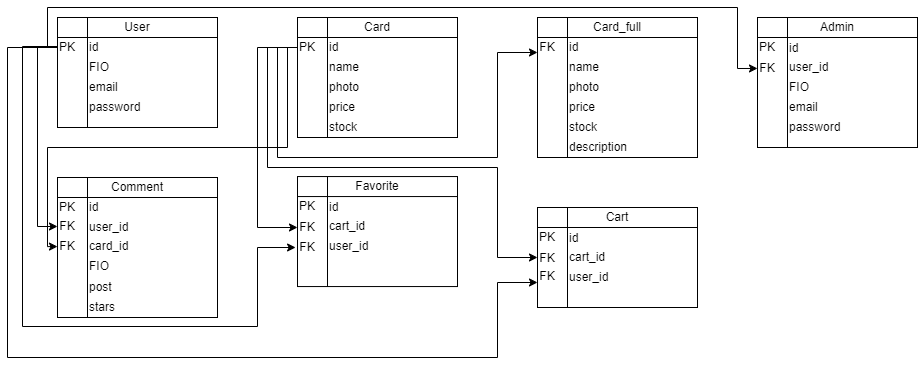

The diagram above was exported from draw.io. Its source (the exported page's mxGraphModel, read from the mxfile embedded in the PNG):
<mxGraphModel dx="1345" dy="723" grid="1" gridSize="10" guides="1" tooltips="1" connect="1" arrows="1" fold="1" page="1" pageScale="1" pageWidth="1169" pageHeight="827" math="0" shadow="0">
  <root>
    <mxCell id="WIyWlLk6GJQsqaUBKTNV-0" />
    <mxCell id="WIyWlLk6GJQsqaUBKTNV-1" parent="WIyWlLk6GJQsqaUBKTNV-0" />
    <mxCell id="ef22glZJZaBFCXYBnYy9-0" value="" style="shape=internalStorage;whiteSpace=wrap;html=1;backgroundOutline=1;dx=30;dy=20;" vertex="1" parent="WIyWlLk6GJQsqaUBKTNV-1">
      <mxGeometry x="80" y="40" width="160" height="110" as="geometry" />
    </mxCell>
    <mxCell id="ef22glZJZaBFCXYBnYy9-1" value="User" style="text;html=1;align=center;verticalAlign=middle;whiteSpace=wrap;rounded=0;" vertex="1" parent="WIyWlLk6GJQsqaUBKTNV-1">
      <mxGeometry x="130" y="40" width="60" height="20" as="geometry" />
    </mxCell>
    <mxCell id="ef22glZJZaBFCXYBnYy9-2" value="id" style="text;html=1;align=left;verticalAlign=middle;whiteSpace=wrap;rounded=0;" vertex="1" parent="WIyWlLk6GJQsqaUBKTNV-1">
      <mxGeometry x="110" y="60" width="130" height="20" as="geometry" />
    </mxCell>
    <mxCell id="ef22glZJZaBFCXYBnYy9-3" value="FIO" style="text;html=1;align=left;verticalAlign=middle;whiteSpace=wrap;rounded=0;" vertex="1" parent="WIyWlLk6GJQsqaUBKTNV-1">
      <mxGeometry x="110" y="80" width="130" height="20" as="geometry" />
    </mxCell>
    <mxCell id="ef22glZJZaBFCXYBnYy9-4" value="email" style="text;html=1;align=left;verticalAlign=middle;whiteSpace=wrap;rounded=0;" vertex="1" parent="WIyWlLk6GJQsqaUBKTNV-1">
      <mxGeometry x="110" y="100" width="130" height="20" as="geometry" />
    </mxCell>
    <mxCell id="ef22glZJZaBFCXYBnYy9-5" value="password" style="text;html=1;align=left;verticalAlign=middle;whiteSpace=wrap;rounded=0;" vertex="1" parent="WIyWlLk6GJQsqaUBKTNV-1">
      <mxGeometry x="110" y="120" width="130" height="20" as="geometry" />
    </mxCell>
    <mxCell id="ef22glZJZaBFCXYBnYy9-6" style="edgeStyle=orthogonalEdgeStyle;rounded=0;orthogonalLoop=1;jettySize=auto;html=1;exitX=0.5;exitY=1;exitDx=0;exitDy=0;" edge="1" parent="WIyWlLk6GJQsqaUBKTNV-1" source="ef22glZJZaBFCXYBnYy9-0" target="ef22glZJZaBFCXYBnYy9-0">
      <mxGeometry relative="1" as="geometry" />
    </mxCell>
    <mxCell id="ef22glZJZaBFCXYBnYy9-68" style="edgeStyle=orthogonalEdgeStyle;rounded=0;orthogonalLoop=1;jettySize=auto;html=1;exitX=0;exitY=0.5;exitDx=0;exitDy=0;" edge="1" parent="WIyWlLk6GJQsqaUBKTNV-1" source="ef22glZJZaBFCXYBnYy9-7" target="ef22glZJZaBFCXYBnYy9-49">
      <mxGeometry relative="1" as="geometry">
        <Array as="points">
          <mxPoint x="60" y="70" />
          <mxPoint x="60" y="249" />
        </Array>
      </mxGeometry>
    </mxCell>
    <mxCell id="ef22glZJZaBFCXYBnYy9-72" style="edgeStyle=orthogonalEdgeStyle;rounded=0;orthogonalLoop=1;jettySize=auto;html=1;exitX=0;exitY=0.5;exitDx=0;exitDy=0;entryX=0;entryY=0.75;entryDx=0;entryDy=0;" edge="1" parent="WIyWlLk6GJQsqaUBKTNV-1" source="ef22glZJZaBFCXYBnYy9-7" target="ef22glZJZaBFCXYBnYy9-50">
      <mxGeometry relative="1" as="geometry">
        <Array as="points">
          <mxPoint x="30" y="70" />
          <mxPoint x="30" y="380" />
          <mxPoint x="520" y="380" />
          <mxPoint x="520" y="305" />
        </Array>
      </mxGeometry>
    </mxCell>
    <mxCell id="ef22glZJZaBFCXYBnYy9-84" style="edgeStyle=orthogonalEdgeStyle;rounded=0;orthogonalLoop=1;jettySize=auto;html=1;exitX=0;exitY=0.5;exitDx=0;exitDy=0;entryX=0;entryY=0.5;entryDx=0;entryDy=0;" edge="1" parent="WIyWlLk6GJQsqaUBKTNV-1" source="ef22glZJZaBFCXYBnYy9-7" target="ef22glZJZaBFCXYBnYy9-83">
      <mxGeometry relative="1" as="geometry">
        <Array as="points">
          <mxPoint x="70" y="70" />
          <mxPoint x="70" y="30" />
          <mxPoint x="760" y="30" />
          <mxPoint x="760" y="91" />
        </Array>
      </mxGeometry>
    </mxCell>
    <mxCell id="ef22glZJZaBFCXYBnYy9-7" value="PK" style="text;html=1;align=center;verticalAlign=middle;whiteSpace=wrap;rounded=0;" vertex="1" parent="WIyWlLk6GJQsqaUBKTNV-1">
      <mxGeometry x="80" y="60" width="20" height="20" as="geometry" />
    </mxCell>
    <mxCell id="ef22glZJZaBFCXYBnYy9-9" value="" style="shape=internalStorage;whiteSpace=wrap;html=1;backgroundOutline=1;dx=30;dy=20;" vertex="1" parent="WIyWlLk6GJQsqaUBKTNV-1">
      <mxGeometry x="320" y="40" width="160" height="120" as="geometry" />
    </mxCell>
    <mxCell id="ef22glZJZaBFCXYBnYy9-10" value="Card" style="text;html=1;align=center;verticalAlign=middle;whiteSpace=wrap;rounded=0;" vertex="1" parent="WIyWlLk6GJQsqaUBKTNV-1">
      <mxGeometry x="370" y="40" width="60" height="20" as="geometry" />
    </mxCell>
    <mxCell id="ef22glZJZaBFCXYBnYy9-11" value="id" style="text;html=1;align=left;verticalAlign=middle;whiteSpace=wrap;rounded=0;" vertex="1" parent="WIyWlLk6GJQsqaUBKTNV-1">
      <mxGeometry x="350" y="60" width="130" height="20" as="geometry" />
    </mxCell>
    <mxCell id="ef22glZJZaBFCXYBnYy9-12" value="name" style="text;html=1;align=left;verticalAlign=middle;whiteSpace=wrap;rounded=0;" vertex="1" parent="WIyWlLk6GJQsqaUBKTNV-1">
      <mxGeometry x="350" y="80" width="130" height="20" as="geometry" />
    </mxCell>
    <mxCell id="ef22glZJZaBFCXYBnYy9-13" value="photo" style="text;html=1;align=left;verticalAlign=middle;whiteSpace=wrap;rounded=0;" vertex="1" parent="WIyWlLk6GJQsqaUBKTNV-1">
      <mxGeometry x="350" y="100" width="130" height="20" as="geometry" />
    </mxCell>
    <mxCell id="ef22glZJZaBFCXYBnYy9-15" style="edgeStyle=orthogonalEdgeStyle;rounded=0;orthogonalLoop=1;jettySize=auto;html=1;exitX=0.5;exitY=1;exitDx=0;exitDy=0;" edge="1" parent="WIyWlLk6GJQsqaUBKTNV-1" source="ef22glZJZaBFCXYBnYy9-9" target="ef22glZJZaBFCXYBnYy9-9">
      <mxGeometry relative="1" as="geometry" />
    </mxCell>
    <mxCell id="ef22glZJZaBFCXYBnYy9-67" style="edgeStyle=orthogonalEdgeStyle;rounded=0;orthogonalLoop=1;jettySize=auto;html=1;exitX=0;exitY=0.5;exitDx=0;exitDy=0;entryX=0;entryY=0.25;entryDx=0;entryDy=0;" edge="1" parent="WIyWlLk6GJQsqaUBKTNV-1" source="ef22glZJZaBFCXYBnYy9-16" target="ef22glZJZaBFCXYBnYy9-20">
      <mxGeometry relative="1" as="geometry">
        <Array as="points">
          <mxPoint x="300" y="70" />
          <mxPoint x="300" y="180" />
          <mxPoint x="520" y="180" />
          <mxPoint x="520" y="75" />
        </Array>
      </mxGeometry>
    </mxCell>
    <mxCell id="ef22glZJZaBFCXYBnYy9-77" style="edgeStyle=orthogonalEdgeStyle;rounded=0;orthogonalLoop=1;jettySize=auto;html=1;exitX=0;exitY=0.5;exitDx=0;exitDy=0;entryX=0;entryY=0.5;entryDx=0;entryDy=0;" edge="1" parent="WIyWlLk6GJQsqaUBKTNV-1" source="ef22glZJZaBFCXYBnYy9-16" target="ef22glZJZaBFCXYBnYy9-76">
      <mxGeometry relative="1" as="geometry">
        <Array as="points">
          <mxPoint x="280" y="70" />
          <mxPoint x="280" y="250" />
        </Array>
      </mxGeometry>
    </mxCell>
    <mxCell id="ef22glZJZaBFCXYBnYy9-78" style="edgeStyle=orthogonalEdgeStyle;rounded=0;orthogonalLoop=1;jettySize=auto;html=1;exitX=0;exitY=0.5;exitDx=0;exitDy=0;entryX=0;entryY=0.5;entryDx=0;entryDy=0;" edge="1" parent="WIyWlLk6GJQsqaUBKTNV-1" source="ef22glZJZaBFCXYBnYy9-16" target="ef22glZJZaBFCXYBnYy9-50">
      <mxGeometry relative="1" as="geometry">
        <Array as="points">
          <mxPoint x="290" y="70" />
          <mxPoint x="290" y="190" />
          <mxPoint x="520" y="190" />
          <mxPoint x="520" y="280" />
        </Array>
      </mxGeometry>
    </mxCell>
    <mxCell id="ef22glZJZaBFCXYBnYy9-81" style="edgeStyle=orthogonalEdgeStyle;rounded=0;orthogonalLoop=1;jettySize=auto;html=1;exitX=0;exitY=0.5;exitDx=0;exitDy=0;entryX=0;entryY=0.5;entryDx=0;entryDy=0;" edge="1" parent="WIyWlLk6GJQsqaUBKTNV-1" source="ef22glZJZaBFCXYBnYy9-16" target="ef22glZJZaBFCXYBnYy9-80">
      <mxGeometry relative="1" as="geometry">
        <Array as="points">
          <mxPoint x="310" y="70" />
          <mxPoint x="310" y="170" />
          <mxPoint x="70" y="170" />
          <mxPoint x="70" y="269" />
        </Array>
      </mxGeometry>
    </mxCell>
    <mxCell id="ef22glZJZaBFCXYBnYy9-16" value="PK" style="text;html=1;align=center;verticalAlign=middle;whiteSpace=wrap;rounded=0;" vertex="1" parent="WIyWlLk6GJQsqaUBKTNV-1">
      <mxGeometry x="320" y="60" width="20" height="20" as="geometry" />
    </mxCell>
    <mxCell id="ef22glZJZaBFCXYBnYy9-17" value="price" style="text;html=1;align=left;verticalAlign=middle;whiteSpace=wrap;rounded=0;" vertex="1" parent="WIyWlLk6GJQsqaUBKTNV-1">
      <mxGeometry x="350" y="120" width="130" height="20" as="geometry" />
    </mxCell>
    <mxCell id="ef22glZJZaBFCXYBnYy9-18" value="stock" style="text;html=1;align=left;verticalAlign=middle;whiteSpace=wrap;rounded=0;" vertex="1" parent="WIyWlLk6GJQsqaUBKTNV-1">
      <mxGeometry x="350" y="140" width="130" height="20" as="geometry" />
    </mxCell>
    <mxCell id="ef22glZJZaBFCXYBnYy9-20" value="" style="shape=internalStorage;whiteSpace=wrap;html=1;backgroundOutline=1;dx=30;dy=20;" vertex="1" parent="WIyWlLk6GJQsqaUBKTNV-1">
      <mxGeometry x="560" y="40" width="160" height="140" as="geometry" />
    </mxCell>
    <mxCell id="ef22glZJZaBFCXYBnYy9-21" value="Card_full" style="text;html=1;align=center;verticalAlign=middle;whiteSpace=wrap;rounded=0;" vertex="1" parent="WIyWlLk6GJQsqaUBKTNV-1">
      <mxGeometry x="610" y="40" width="60" height="20" as="geometry" />
    </mxCell>
    <mxCell id="ef22glZJZaBFCXYBnYy9-22" value="id" style="text;html=1;align=left;verticalAlign=middle;whiteSpace=wrap;rounded=0;" vertex="1" parent="WIyWlLk6GJQsqaUBKTNV-1">
      <mxGeometry x="590" y="60" width="130" height="20" as="geometry" />
    </mxCell>
    <mxCell id="ef22glZJZaBFCXYBnYy9-23" value="name" style="text;html=1;align=left;verticalAlign=middle;whiteSpace=wrap;rounded=0;" vertex="1" parent="WIyWlLk6GJQsqaUBKTNV-1">
      <mxGeometry x="590" y="80" width="130" height="20" as="geometry" />
    </mxCell>
    <mxCell id="ef22glZJZaBFCXYBnYy9-24" value="photo" style="text;html=1;align=left;verticalAlign=middle;whiteSpace=wrap;rounded=0;" vertex="1" parent="WIyWlLk6GJQsqaUBKTNV-1">
      <mxGeometry x="590" y="100" width="130" height="20" as="geometry" />
    </mxCell>
    <mxCell id="ef22glZJZaBFCXYBnYy9-25" style="edgeStyle=orthogonalEdgeStyle;rounded=0;orthogonalLoop=1;jettySize=auto;html=1;exitX=0.5;exitY=1;exitDx=0;exitDy=0;" edge="1" parent="WIyWlLk6GJQsqaUBKTNV-1" source="ef22glZJZaBFCXYBnYy9-20" target="ef22glZJZaBFCXYBnYy9-20">
      <mxGeometry relative="1" as="geometry" />
    </mxCell>
    <mxCell id="ef22glZJZaBFCXYBnYy9-26" value="FK" style="text;html=1;align=center;verticalAlign=middle;whiteSpace=wrap;rounded=0;" vertex="1" parent="WIyWlLk6GJQsqaUBKTNV-1">
      <mxGeometry x="560" y="60" width="20" height="20" as="geometry" />
    </mxCell>
    <mxCell id="ef22glZJZaBFCXYBnYy9-27" value="price" style="text;html=1;align=left;verticalAlign=middle;whiteSpace=wrap;rounded=0;" vertex="1" parent="WIyWlLk6GJQsqaUBKTNV-1">
      <mxGeometry x="590" y="120" width="130" height="20" as="geometry" />
    </mxCell>
    <mxCell id="ef22glZJZaBFCXYBnYy9-28" value="stock" style="text;html=1;align=left;verticalAlign=middle;whiteSpace=wrap;rounded=0;" vertex="1" parent="WIyWlLk6GJQsqaUBKTNV-1">
      <mxGeometry x="590" y="140" width="130" height="20" as="geometry" />
    </mxCell>
    <mxCell id="ef22glZJZaBFCXYBnYy9-29" value="description" style="text;html=1;align=left;verticalAlign=middle;whiteSpace=wrap;rounded=0;" vertex="1" parent="WIyWlLk6GJQsqaUBKTNV-1">
      <mxGeometry x="590" y="160" width="130" height="20" as="geometry" />
    </mxCell>
    <mxCell id="ef22glZJZaBFCXYBnYy9-30" value="" style="shape=internalStorage;whiteSpace=wrap;html=1;backgroundOutline=1;dx=30;dy=20;" vertex="1" parent="WIyWlLk6GJQsqaUBKTNV-1">
      <mxGeometry x="80" y="200" width="160" height="140" as="geometry" />
    </mxCell>
    <mxCell id="ef22glZJZaBFCXYBnYy9-31" value="Comment" style="text;html=1;align=center;verticalAlign=middle;whiteSpace=wrap;rounded=0;" vertex="1" parent="WIyWlLk6GJQsqaUBKTNV-1">
      <mxGeometry x="130" y="200" width="60" height="20" as="geometry" />
    </mxCell>
    <mxCell id="ef22glZJZaBFCXYBnYy9-32" value="id" style="text;html=1;align=left;verticalAlign=middle;whiteSpace=wrap;rounded=0;" vertex="1" parent="WIyWlLk6GJQsqaUBKTNV-1">
      <mxGeometry x="110" y="220" width="130" height="20" as="geometry" />
    </mxCell>
    <mxCell id="ef22glZJZaBFCXYBnYy9-33" value="user_id" style="text;html=1;align=left;verticalAlign=middle;whiteSpace=wrap;rounded=0;" vertex="1" parent="WIyWlLk6GJQsqaUBKTNV-1">
      <mxGeometry x="110" y="240" width="130" height="20" as="geometry" />
    </mxCell>
    <mxCell id="ef22glZJZaBFCXYBnYy9-36" style="edgeStyle=orthogonalEdgeStyle;rounded=0;orthogonalLoop=1;jettySize=auto;html=1;exitX=0.5;exitY=1;exitDx=0;exitDy=0;" edge="1" parent="WIyWlLk6GJQsqaUBKTNV-1" source="ef22glZJZaBFCXYBnYy9-30" target="ef22glZJZaBFCXYBnYy9-30">
      <mxGeometry relative="1" as="geometry" />
    </mxCell>
    <mxCell id="ef22glZJZaBFCXYBnYy9-37" value="PK" style="text;html=1;align=center;verticalAlign=middle;whiteSpace=wrap;rounded=0;" vertex="1" parent="WIyWlLk6GJQsqaUBKTNV-1">
      <mxGeometry x="80" y="220" width="20" height="20" as="geometry" />
    </mxCell>
    <mxCell id="ef22glZJZaBFCXYBnYy9-38" value="post" style="text;html=1;align=left;verticalAlign=middle;whiteSpace=wrap;rounded=0;" vertex="1" parent="WIyWlLk6GJQsqaUBKTNV-1">
      <mxGeometry x="110" y="300" width="130" height="20" as="geometry" />
    </mxCell>
    <mxCell id="ef22glZJZaBFCXYBnYy9-39" value="stars" style="text;html=1;align=left;verticalAlign=middle;whiteSpace=wrap;rounded=0;" vertex="1" parent="WIyWlLk6GJQsqaUBKTNV-1">
      <mxGeometry x="110" y="320" width="130" height="20" as="geometry" />
    </mxCell>
    <mxCell id="ef22glZJZaBFCXYBnYy9-40" value="" style="shape=internalStorage;whiteSpace=wrap;html=1;backgroundOutline=1;dx=30;dy=20;" vertex="1" parent="WIyWlLk6GJQsqaUBKTNV-1">
      <mxGeometry x="320" y="199.05" width="160" height="110" as="geometry" />
    </mxCell>
    <mxCell id="ef22glZJZaBFCXYBnYy9-41" value="Favorite" style="text;html=1;align=center;verticalAlign=middle;whiteSpace=wrap;rounded=0;" vertex="1" parent="WIyWlLk6GJQsqaUBKTNV-1">
      <mxGeometry x="370" y="199.05" width="60" height="20" as="geometry" />
    </mxCell>
    <mxCell id="ef22glZJZaBFCXYBnYy9-42" value="user_id" style="text;html=1;align=left;verticalAlign=middle;whiteSpace=wrap;rounded=0;" vertex="1" parent="WIyWlLk6GJQsqaUBKTNV-1">
      <mxGeometry x="350" y="259.05" width="130" height="20" as="geometry" />
    </mxCell>
    <mxCell id="ef22glZJZaBFCXYBnYy9-43" value="cart_id" style="text;html=1;align=left;verticalAlign=middle;whiteSpace=wrap;rounded=0;" vertex="1" parent="WIyWlLk6GJQsqaUBKTNV-1">
      <mxGeometry x="350" y="239.05" width="130" height="20" as="geometry" />
    </mxCell>
    <mxCell id="ef22glZJZaBFCXYBnYy9-44" style="edgeStyle=orthogonalEdgeStyle;rounded=0;orthogonalLoop=1;jettySize=auto;html=1;exitX=0.5;exitY=1;exitDx=0;exitDy=0;" edge="1" parent="WIyWlLk6GJQsqaUBKTNV-1" source="ef22glZJZaBFCXYBnYy9-40" target="ef22glZJZaBFCXYBnYy9-40">
      <mxGeometry relative="1" as="geometry" />
    </mxCell>
    <mxCell id="ef22glZJZaBFCXYBnYy9-45" value="PK" style="text;html=1;align=center;verticalAlign=middle;whiteSpace=wrap;rounded=0;" vertex="1" parent="WIyWlLk6GJQsqaUBKTNV-1">
      <mxGeometry x="320" y="219.05" width="20" height="20" as="geometry" />
    </mxCell>
    <mxCell id="ef22glZJZaBFCXYBnYy9-47" value="id" style="text;html=1;align=left;verticalAlign=middle;whiteSpace=wrap;rounded=0;" vertex="1" parent="WIyWlLk6GJQsqaUBKTNV-1">
      <mxGeometry x="350" y="220" width="130" height="20" as="geometry" />
    </mxCell>
    <mxCell id="ef22glZJZaBFCXYBnYy9-48" value="FIO" style="text;html=1;align=left;verticalAlign=middle;whiteSpace=wrap;rounded=0;" vertex="1" parent="WIyWlLk6GJQsqaUBKTNV-1">
      <mxGeometry x="110" y="279.05" width="130" height="20" as="geometry" />
    </mxCell>
    <mxCell id="ef22glZJZaBFCXYBnYy9-49" value="FK" style="text;html=1;align=center;verticalAlign=middle;whiteSpace=wrap;rounded=0;" vertex="1" parent="WIyWlLk6GJQsqaUBKTNV-1">
      <mxGeometry x="80" y="239.05" width="20" height="20" as="geometry" />
    </mxCell>
    <mxCell id="ef22glZJZaBFCXYBnYy9-50" value="" style="shape=internalStorage;whiteSpace=wrap;html=1;backgroundOutline=1;dx=30;dy=20;" vertex="1" parent="WIyWlLk6GJQsqaUBKTNV-1">
      <mxGeometry x="560" y="230" width="160" height="100" as="geometry" />
    </mxCell>
    <mxCell id="ef22glZJZaBFCXYBnYy9-52" value="user_id" style="text;html=1;align=left;verticalAlign=middle;whiteSpace=wrap;rounded=0;" vertex="1" parent="WIyWlLk6GJQsqaUBKTNV-1">
      <mxGeometry x="590" y="290" width="130" height="20" as="geometry" />
    </mxCell>
    <mxCell id="ef22glZJZaBFCXYBnYy9-53" value="cart_id" style="text;html=1;align=left;verticalAlign=middle;whiteSpace=wrap;rounded=0;" vertex="1" parent="WIyWlLk6GJQsqaUBKTNV-1">
      <mxGeometry x="590" y="270" width="130" height="20" as="geometry" />
    </mxCell>
    <mxCell id="ef22glZJZaBFCXYBnYy9-54" style="edgeStyle=orthogonalEdgeStyle;rounded=0;orthogonalLoop=1;jettySize=auto;html=1;exitX=0.5;exitY=1;exitDx=0;exitDy=0;" edge="1" parent="WIyWlLk6GJQsqaUBKTNV-1" source="ef22glZJZaBFCXYBnYy9-50" target="ef22glZJZaBFCXYBnYy9-50">
      <mxGeometry relative="1" as="geometry" />
    </mxCell>
    <mxCell id="ef22glZJZaBFCXYBnYy9-55" value="PK" style="text;html=1;align=center;verticalAlign=middle;whiteSpace=wrap;rounded=0;" vertex="1" parent="WIyWlLk6GJQsqaUBKTNV-1">
      <mxGeometry x="560" y="250" width="20" height="20" as="geometry" />
    </mxCell>
    <mxCell id="ef22glZJZaBFCXYBnYy9-56" value="id" style="text;html=1;align=left;verticalAlign=middle;whiteSpace=wrap;rounded=0;" vertex="1" parent="WIyWlLk6GJQsqaUBKTNV-1">
      <mxGeometry x="590" y="250.95" width="130" height="20" as="geometry" />
    </mxCell>
    <mxCell id="ef22glZJZaBFCXYBnYy9-57" value="Cart" style="text;html=1;align=center;verticalAlign=middle;whiteSpace=wrap;rounded=0;" vertex="1" parent="WIyWlLk6GJQsqaUBKTNV-1">
      <mxGeometry x="610" y="230" width="60" height="20" as="geometry" />
    </mxCell>
    <mxCell id="ef22glZJZaBFCXYBnYy9-59" value="" style="shape=internalStorage;whiteSpace=wrap;html=1;backgroundOutline=1;dx=30;dy=20;" vertex="1" parent="WIyWlLk6GJQsqaUBKTNV-1">
      <mxGeometry x="780" y="40" width="160" height="130" as="geometry" />
    </mxCell>
    <mxCell id="ef22glZJZaBFCXYBnYy9-60" value="email" style="text;html=1;align=left;verticalAlign=middle;whiteSpace=wrap;rounded=0;" vertex="1" parent="WIyWlLk6GJQsqaUBKTNV-1">
      <mxGeometry x="810" y="120" width="130" height="20" as="geometry" />
    </mxCell>
    <mxCell id="ef22glZJZaBFCXYBnYy9-61" value="FIO" style="text;html=1;align=left;verticalAlign=middle;whiteSpace=wrap;rounded=0;" vertex="1" parent="WIyWlLk6GJQsqaUBKTNV-1">
      <mxGeometry x="810" y="100" width="130" height="20" as="geometry" />
    </mxCell>
    <mxCell id="ef22glZJZaBFCXYBnYy9-62" style="edgeStyle=orthogonalEdgeStyle;rounded=0;orthogonalLoop=1;jettySize=auto;html=1;exitX=0.5;exitY=1;exitDx=0;exitDy=0;" edge="1" parent="WIyWlLk6GJQsqaUBKTNV-1" source="ef22glZJZaBFCXYBnYy9-59" target="ef22glZJZaBFCXYBnYy9-59">
      <mxGeometry relative="1" as="geometry" />
    </mxCell>
    <mxCell id="ef22glZJZaBFCXYBnYy9-63" value="PK" style="text;html=1;align=center;verticalAlign=middle;whiteSpace=wrap;rounded=0;" vertex="1" parent="WIyWlLk6GJQsqaUBKTNV-1">
      <mxGeometry x="780" y="60" width="20" height="20" as="geometry" />
    </mxCell>
    <mxCell id="ef22glZJZaBFCXYBnYy9-64" value="id" style="text;html=1;align=left;verticalAlign=middle;whiteSpace=wrap;rounded=0;" vertex="1" parent="WIyWlLk6GJQsqaUBKTNV-1">
      <mxGeometry x="810" y="60.94999999999999" width="130" height="20" as="geometry" />
    </mxCell>
    <mxCell id="ef22glZJZaBFCXYBnYy9-65" value="Admin" style="text;html=1;align=center;verticalAlign=middle;whiteSpace=wrap;rounded=0;" vertex="1" parent="WIyWlLk6GJQsqaUBKTNV-1">
      <mxGeometry x="830" y="40" width="60" height="20" as="geometry" />
    </mxCell>
    <mxCell id="ef22glZJZaBFCXYBnYy9-66" value="password" style="text;html=1;align=left;verticalAlign=middle;whiteSpace=wrap;rounded=0;" vertex="1" parent="WIyWlLk6GJQsqaUBKTNV-1">
      <mxGeometry x="810" y="140" width="130" height="20" as="geometry" />
    </mxCell>
    <mxCell id="ef22glZJZaBFCXYBnYy9-71" style="edgeStyle=orthogonalEdgeStyle;rounded=0;orthogonalLoop=1;jettySize=auto;html=1;exitX=0;exitY=0.5;exitDx=0;exitDy=0;entryX=-0.012;entryY=0.645;entryDx=0;entryDy=0;entryPerimeter=0;" edge="1" parent="WIyWlLk6GJQsqaUBKTNV-1" source="ef22glZJZaBFCXYBnYy9-7" target="ef22glZJZaBFCXYBnYy9-40">
      <mxGeometry relative="1" as="geometry">
        <mxPoint x="65.16" y="69.05" as="sourcePoint" />
        <mxPoint x="304.8400000000001" y="269.82" as="targetPoint" />
        <Array as="points">
          <mxPoint x="80" y="69" />
          <mxPoint x="45" y="69" />
          <mxPoint x="45" y="349" />
          <mxPoint x="280" y="349" />
          <mxPoint x="280" y="270" />
        </Array>
      </mxGeometry>
    </mxCell>
    <mxCell id="ef22glZJZaBFCXYBnYy9-73" value="FK" style="text;html=1;align=center;verticalAlign=middle;whiteSpace=wrap;rounded=0;" vertex="1" parent="WIyWlLk6GJQsqaUBKTNV-1">
      <mxGeometry x="320" y="260" width="20" height="20" as="geometry" />
    </mxCell>
    <mxCell id="ef22glZJZaBFCXYBnYy9-74" value="F&lt;span style=&quot;background-color: initial;&quot;&gt;K&lt;/span&gt;" style="text;html=1;align=center;verticalAlign=middle;whiteSpace=wrap;rounded=0;" vertex="1" parent="WIyWlLk6GJQsqaUBKTNV-1">
      <mxGeometry x="560" y="289.05" width="20" height="20" as="geometry" />
    </mxCell>
    <mxCell id="ef22glZJZaBFCXYBnYy9-75" value="F&lt;span style=&quot;background-color: initial;&quot;&gt;K&lt;/span&gt;" style="text;html=1;align=center;verticalAlign=middle;whiteSpace=wrap;rounded=0;" vertex="1" parent="WIyWlLk6GJQsqaUBKTNV-1">
      <mxGeometry x="560" y="270.95" width="20" height="20" as="geometry" />
    </mxCell>
    <mxCell id="ef22glZJZaBFCXYBnYy9-76" value="FK" style="text;html=1;align=center;verticalAlign=middle;whiteSpace=wrap;rounded=0;" vertex="1" parent="WIyWlLk6GJQsqaUBKTNV-1">
      <mxGeometry x="320" y="240" width="20" height="20" as="geometry" />
    </mxCell>
    <mxCell id="ef22glZJZaBFCXYBnYy9-79" value="card_id" style="text;html=1;align=left;verticalAlign=middle;whiteSpace=wrap;rounded=0;" vertex="1" parent="WIyWlLk6GJQsqaUBKTNV-1">
      <mxGeometry x="110" y="259.05" width="130" height="20" as="geometry" />
    </mxCell>
    <mxCell id="ef22glZJZaBFCXYBnYy9-80" value="FK" style="text;html=1;align=center;verticalAlign=middle;whiteSpace=wrap;rounded=0;" vertex="1" parent="WIyWlLk6GJQsqaUBKTNV-1">
      <mxGeometry x="80" y="259.05" width="20" height="20" as="geometry" />
    </mxCell>
    <mxCell id="ef22glZJZaBFCXYBnYy9-82" value="user_id" style="text;html=1;align=left;verticalAlign=middle;whiteSpace=wrap;rounded=0;" vertex="1" parent="WIyWlLk6GJQsqaUBKTNV-1">
      <mxGeometry x="810" y="79.99999999999999" width="130" height="20" as="geometry" />
    </mxCell>
    <mxCell id="ef22glZJZaBFCXYBnYy9-83" value="FK" style="text;html=1;align=center;verticalAlign=middle;whiteSpace=wrap;rounded=0;" vertex="1" parent="WIyWlLk6GJQsqaUBKTNV-1">
      <mxGeometry x="780" y="80.95" width="20" height="20" as="geometry" />
    </mxCell>
  </root>
</mxGraphModel>